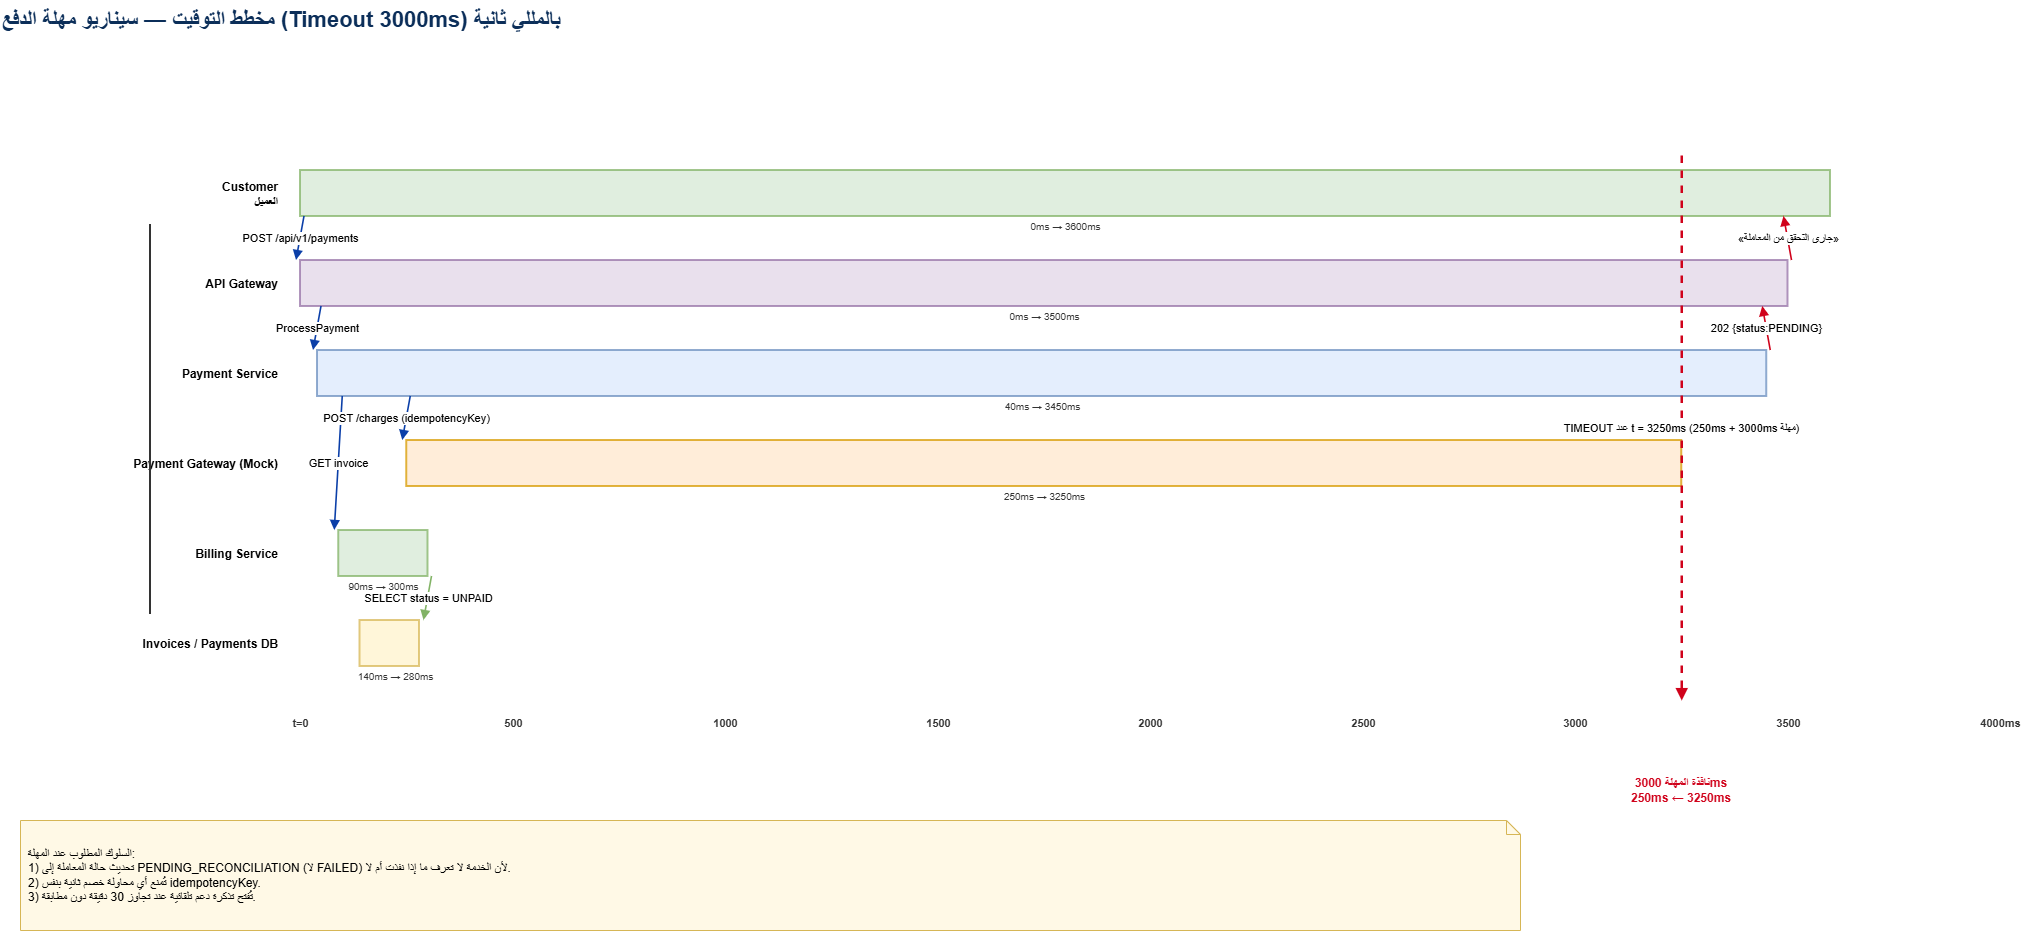

The diagram above was exported from draw.io. Its source (the exported page's mxGraphModel, read from the mxfile embedded in the PNG):
<mxGraphModel dx="2124" dy="2624" grid="1" gridSize="10" guides="1" tooltips="1" connect="1" arrows="1" fold="1" page="1" pageScale="1" pageWidth="2339" pageHeight="1100" math="0" shadow="0">
  <root>
    <mxCell id="0" />
    <mxCell id="1" parent="0" />
    <mxCell id="title_tcms-timing-payment" parent="1" style="text;html=1;align=left;fontSize=22;fontStyle=1;fontColor=#0B2E59;verticalAlign=middle;" value="مخطط التوقيت — سيناريو مهلة الدفع (Timeout 3000ms) بالمللي ثانية" vertex="1">
      <mxGeometry height="40" width="1600" x="40" y="20" as="geometry" />
    </mxCell>
    <mxCell id="tm_cust_lb" parent="1" style="text;html=1;align=right;verticalAlign=middle;fontStyle=1;fontSize=12;whiteSpace=wrap;" value="Customer&#10;العميل" vertex="1">
      <mxGeometry height="60" width="260" x="60" y="184" as="geometry" />
    </mxCell>
    <mxCell id="tm_cust_bar" parent="1" style="rounded=0;whiteSpace=wrap;html=1;fillColor=#D5E8D4;strokeColor=#82B366;strokeWidth=2;opacity=75;" value="" vertex="1">
      <mxGeometry height="46" width="1530" x="340" y="190" as="geometry" />
    </mxCell>
    <mxCell id="tm_cust_t" parent="1" style="text;html=1;align=center;verticalAlign=middle;fontSize=10;fontColor=#333333;" value="0ms → 3600ms" vertex="1">
      <mxGeometry height="20" width="1530" x="340" y="236" as="geometry" />
    </mxCell>
    <mxCell id="tm_gw_lb" parent="1" style="text;html=1;align=right;verticalAlign=middle;fontStyle=1;fontSize=12;whiteSpace=wrap;" value="API Gateway" vertex="1">
      <mxGeometry height="60" width="260" x="60" y="274" as="geometry" />
    </mxCell>
    <mxCell id="tm_gw_bar" parent="1" style="rounded=0;whiteSpace=wrap;html=1;fillColor=#E1D5E7;strokeColor=#9673A6;strokeWidth=2;opacity=75;" value="" vertex="1">
      <mxGeometry height="46" width="1487.5" x="340" y="280" as="geometry" />
    </mxCell>
    <mxCell id="tm_gw_t" parent="1" style="text;html=1;align=center;verticalAlign=middle;fontSize=10;fontColor=#333333;" value="0ms → 3500ms" vertex="1">
      <mxGeometry height="20" width="1487.5" x="340" y="326" as="geometry" />
    </mxCell>
    <mxCell id="tm_pay_lb" parent="1" style="text;html=1;align=right;verticalAlign=middle;fontStyle=1;fontSize=12;whiteSpace=wrap;" value="Payment Service" vertex="1">
      <mxGeometry height="60" width="260" x="60" y="364" as="geometry" />
    </mxCell>
    <mxCell id="tm_pay_bar" parent="1" style="rounded=0;whiteSpace=wrap;html=1;fillColor=#DAE8FC;strokeColor=#6C8EBF;strokeWidth=2;opacity=75;" value="" vertex="1">
      <mxGeometry height="46" width="1449.25" x="357" y="370" as="geometry" />
    </mxCell>
    <mxCell id="tm_pay_t" parent="1" style="text;html=1;align=center;verticalAlign=middle;fontSize=10;fontColor=#333333;" value="40ms → 3450ms" vertex="1">
      <mxGeometry height="20" width="1449.25" x="357" y="416" as="geometry" />
    </mxCell>
    <mxCell id="tm_pgw_lb" parent="1" style="text;html=1;align=right;verticalAlign=middle;fontStyle=1;fontSize=12;whiteSpace=wrap;" value="Payment Gateway (Mock)" vertex="1">
      <mxGeometry height="60" width="260" x="60" y="454" as="geometry" />
    </mxCell>
    <mxCell id="tm_pgw_bar" parent="1" style="rounded=0;whiteSpace=wrap;html=1;fillColor=#FFE6CC;strokeColor=#D79B00;strokeWidth=2;opacity=75;" value="" vertex="1">
      <mxGeometry height="46" width="1275" x="446.25" y="460" as="geometry" />
    </mxCell>
    <mxCell id="tm_pgw_t" parent="1" style="text;html=1;align=center;verticalAlign=middle;fontSize=10;fontColor=#333333;" value="250ms → 3250ms" vertex="1">
      <mxGeometry height="20" width="1275" x="446.25" y="506" as="geometry" />
    </mxCell>
    <mxCell id="tm_bil_lb" parent="1" style="text;html=1;align=right;verticalAlign=middle;fontStyle=1;fontSize=12;whiteSpace=wrap;" value="Billing Service" vertex="1">
      <mxGeometry height="60" width="260" x="60" y="544" as="geometry" />
    </mxCell>
    <mxCell id="tm_bil_bar" parent="1" style="rounded=0;whiteSpace=wrap;html=1;fillColor=#D5E8D4;strokeColor=#82B366;strokeWidth=2;opacity=75;" value="" vertex="1">
      <mxGeometry height="46" width="89.25" x="378.25" y="550" as="geometry" />
    </mxCell>
    <mxCell id="tm_bil_t" parent="1" style="text;html=1;align=center;verticalAlign=middle;fontSize=10;fontColor=#333333;" value="90ms → 300ms" vertex="1">
      <mxGeometry height="20" width="89.25" x="378.25" y="596" as="geometry" />
    </mxCell>
    <mxCell id="tm_db_lb" parent="1" style="text;html=1;align=right;verticalAlign=middle;fontStyle=1;fontSize=12;whiteSpace=wrap;" value="Invoices / Payments DB" vertex="1">
      <mxGeometry height="60" width="260" x="60" y="634" as="geometry" />
    </mxCell>
    <mxCell id="tm_db_bar" parent="1" style="rounded=0;whiteSpace=wrap;html=1;fillColor=#FFF2CC;strokeColor=#D6B656;strokeWidth=2;opacity=75;" value="" vertex="1">
      <mxGeometry height="46" width="59.5" x="399.5" y="640" as="geometry" />
    </mxCell>
    <mxCell id="tm_db_t" parent="1" style="text;html=1;align=center;verticalAlign=middle;fontSize=10;fontColor=#333333;" value="140ms → 280ms" vertex="1">
      <mxGeometry height="20" width="70" x="399.5" y="686" as="geometry" />
    </mxCell>
    <mxCell id="ax_0" edge="1" parent="1" source="tm_cust_lb" style="endArrow=none;html=1;strokeColor=#333333;strokeWidth=2;dashed=1;" target="tm_db_lb" value="">
      <mxGeometry relative="1" as="geometry">
        <mxPoint x="340" y="180" as="sourcePoint" />
        <mxPoint x="340" y="720" as="targetPoint" />
      </mxGeometry>
    </mxCell>
    <mxCell id="axl_0" parent="1" style="text;html=1;align=center;fontSize=11;fontStyle=1;fontColor=#333333;" value="t=0" vertex="1">
      <mxGeometry height="24" width="60" x="310" y="730" as="geometry" />
    </mxCell>
    <mxCell id="ax_500" edge="1" parent="1" source="tm_cust_lb" style="endArrow=none;html=1;strokeColor=#999999;strokeWidth=1;dashed=1;" target="tm_db_lb" value="">
      <mxGeometry relative="1" as="geometry">
        <mxPoint x="552.5" y="180" as="sourcePoint" />
        <mxPoint x="552.5" y="720" as="targetPoint" />
      </mxGeometry>
    </mxCell>
    <mxCell id="axl_500" parent="1" style="text;html=1;align=center;fontSize=11;fontStyle=1;fontColor=#333333;" value="500" vertex="1">
      <mxGeometry height="24" width="60" x="522.5" y="730" as="geometry" />
    </mxCell>
    <mxCell id="ax_1000" edge="1" parent="1" source="tm_cust_lb" style="endArrow=none;html=1;strokeColor=#999999;strokeWidth=1;dashed=1;" target="tm_db_lb" value="">
      <mxGeometry relative="1" as="geometry">
        <mxPoint x="765" y="180" as="sourcePoint" />
        <mxPoint x="765" y="720" as="targetPoint" />
      </mxGeometry>
    </mxCell>
    <mxCell id="axl_1000" parent="1" style="text;html=1;align=center;fontSize=11;fontStyle=1;fontColor=#333333;" value="1000" vertex="1">
      <mxGeometry height="24" width="60" x="735" y="730" as="geometry" />
    </mxCell>
    <mxCell id="ax_1500" edge="1" parent="1" source="tm_cust_lb" style="endArrow=none;html=1;strokeColor=#999999;strokeWidth=1;dashed=1;" target="tm_db_lb" value="">
      <mxGeometry relative="1" as="geometry">
        <mxPoint x="977.5" y="180" as="sourcePoint" />
        <mxPoint x="977.5" y="720" as="targetPoint" />
      </mxGeometry>
    </mxCell>
    <mxCell id="axl_1500" parent="1" style="text;html=1;align=center;fontSize=11;fontStyle=1;fontColor=#333333;" value="1500" vertex="1">
      <mxGeometry height="24" width="60" x="947.5" y="730" as="geometry" />
    </mxCell>
    <mxCell id="ax_2000" edge="1" parent="1" source="tm_cust_lb" style="endArrow=none;html=1;strokeColor=#999999;strokeWidth=1;dashed=1;" target="tm_db_lb" value="">
      <mxGeometry relative="1" as="geometry">
        <mxPoint x="1190" y="180" as="sourcePoint" />
        <mxPoint x="1190" y="720" as="targetPoint" />
      </mxGeometry>
    </mxCell>
    <mxCell id="axl_2000" parent="1" style="text;html=1;align=center;fontSize=11;fontStyle=1;fontColor=#333333;" value="2000" vertex="1">
      <mxGeometry height="24" width="60" x="1160" y="730" as="geometry" />
    </mxCell>
    <mxCell id="ax_2500" edge="1" parent="1" source="tm_cust_lb" style="endArrow=none;html=1;strokeColor=#999999;strokeWidth=1;dashed=1;" target="tm_db_lb" value="">
      <mxGeometry relative="1" as="geometry">
        <mxPoint x="1402.5" y="180" as="sourcePoint" />
        <mxPoint x="1402.5" y="720" as="targetPoint" />
      </mxGeometry>
    </mxCell>
    <mxCell id="axl_2500" parent="1" style="text;html=1;align=center;fontSize=11;fontStyle=1;fontColor=#333333;" value="2500" vertex="1">
      <mxGeometry height="24" width="60" x="1372.5" y="730" as="geometry" />
    </mxCell>
    <mxCell id="ax_3000" edge="1" parent="1" source="tm_cust_lb" style="endArrow=none;html=1;strokeColor=#999999;strokeWidth=1;dashed=1;" target="tm_db_lb" value="">
      <mxGeometry relative="1" as="geometry">
        <mxPoint x="1615" y="180" as="sourcePoint" />
        <mxPoint x="1615" y="720" as="targetPoint" />
      </mxGeometry>
    </mxCell>
    <mxCell id="axl_3000" parent="1" style="text;html=1;align=center;fontSize=11;fontStyle=1;fontColor=#333333;" value="3000" vertex="1">
      <mxGeometry height="24" width="60" x="1585" y="730" as="geometry" />
    </mxCell>
    <mxCell id="ax_3500" edge="1" parent="1" source="tm_cust_lb" style="endArrow=none;html=1;strokeColor=#999999;strokeWidth=1;dashed=1;" target="tm_db_lb" value="">
      <mxGeometry relative="1" as="geometry">
        <mxPoint x="1827.5" y="180" as="sourcePoint" />
        <mxPoint x="1827.5" y="720" as="targetPoint" />
      </mxGeometry>
    </mxCell>
    <mxCell id="axl_3500" parent="1" style="text;html=1;align=center;fontSize=11;fontStyle=1;fontColor=#333333;" value="3500" vertex="1">
      <mxGeometry height="24" width="60" x="1797.5" y="730" as="geometry" />
    </mxCell>
    <mxCell id="ax_4000" edge="1" parent="1" source="tm_cust_lb" style="endArrow=none;html=1;strokeColor=#333333;strokeWidth=2;dashed=0;" target="tm_db_lb" value="">
      <mxGeometry relative="1" as="geometry">
        <mxPoint x="2040" y="180" as="sourcePoint" />
        <mxPoint x="2040" y="720" as="targetPoint" />
      </mxGeometry>
    </mxCell>
    <mxCell id="axl_4000" parent="1" style="text;html=1;align=center;fontSize=11;fontStyle=1;fontColor=#333333;" value="4000ms" vertex="1">
      <mxGeometry height="24" width="60" x="2010" y="730" as="geometry" />
    </mxCell>
    <mxCell id="to_line" edge="1" parent="1" style="endArrow=block;endFill=1;html=1;strokeColor=#D0021B;strokeWidth=2.5;dashed=1;labelBackgroundColor=#FFFFFF;" value="TIMEOUT عند t = 3250ms (250ms + 3000ms مهلة)">
      <mxGeometry relative="1" as="geometry">
        <mxPoint x="1721.25" y="175" as="sourcePoint" />
        <mxPoint x="1721.25" y="720" as="targetPoint" />
      </mxGeometry>
    </mxCell>
    <mxCell id="to_lbl" parent="1" style="text;html=1;align=center;verticalAlign=middle;fontStyle=1;fontSize=12;fontColor=#D0021B;whiteSpace=wrap;" value="نافذة المهلة 3000ms&#10;250ms ← 3250ms" vertex="1">
      <mxGeometry height="60" width="260" x="1591.25" y="780" as="geometry" />
    </mxCell>
    <mxCell id="m1" edge="1" parent="1" style="endArrow=block;endFill=1;html=1;strokeColor=#0B3FA8;strokeWidth=1.6;labelBackgroundColor=#FFFFFF;fontSize=11;" value="POST /api/v1/payments">
      <mxGeometry relative="1" as="geometry">
        <mxPoint x="344" y="236" as="sourcePoint" />
        <mxPoint x="336" y="280" as="targetPoint" />
      </mxGeometry>
    </mxCell>
    <mxCell id="m2" edge="1" parent="1" style="endArrow=block;endFill=1;html=1;strokeColor=#0B3FA8;strokeWidth=1.6;labelBackgroundColor=#FFFFFF;fontSize=11;" value="ProcessPayment">
      <mxGeometry relative="1" as="geometry">
        <mxPoint x="361" y="326" as="sourcePoint" />
        <mxPoint x="353" y="370" as="targetPoint" />
      </mxGeometry>
    </mxCell>
    <mxCell id="m3" edge="1" parent="1" style="endArrow=block;endFill=1;html=1;strokeColor=#0B3FA8;strokeWidth=1.6;labelBackgroundColor=#FFFFFF;fontSize=11;" value="GET invoice">
      <mxGeometry relative="1" as="geometry">
        <mxPoint x="382.25" y="416" as="sourcePoint" />
        <mxPoint x="374.25" y="550" as="targetPoint" />
      </mxGeometry>
    </mxCell>
    <mxCell id="m4" edge="1" parent="1" style="endArrow=block;endFill=1;html=1;strokeColor=#82B366;strokeWidth=1.6;labelBackgroundColor=#FFFFFF;fontSize=11;" value="SELECT status = UNPAID">
      <mxGeometry relative="1" as="geometry">
        <mxPoint x="471.5" y="596" as="sourcePoint" />
        <mxPoint x="463.5" y="640" as="targetPoint" />
      </mxGeometry>
    </mxCell>
    <mxCell id="m5" edge="1" parent="1" style="endArrow=block;endFill=1;html=1;strokeColor=#0B3FA8;strokeWidth=1.6;labelBackgroundColor=#FFFFFF;fontSize=11;" value="POST /charges (idempotencyKey)">
      <mxGeometry relative="1" as="geometry">
        <mxPoint x="450.25" y="416" as="sourcePoint" />
        <mxPoint x="442.25" y="460" as="targetPoint" />
      </mxGeometry>
    </mxCell>
    <mxCell id="m6" edge="1" parent="1" style="endArrow=block;endFill=1;html=1;strokeColor=#D0021B;strokeWidth=1.6;labelBackgroundColor=#FFFFFF;fontSize=11;" value="202 {status:PENDING}">
      <mxGeometry relative="1" as="geometry">
        <mxPoint x="1810.25" y="370" as="sourcePoint" />
        <mxPoint x="1802.25" y="326" as="targetPoint" />
      </mxGeometry>
    </mxCell>
    <mxCell id="m7" edge="1" parent="1" style="endArrow=block;endFill=1;html=1;strokeColor=#D0021B;strokeWidth=1.6;labelBackgroundColor=#FFFFFF;fontSize=11;" value="«جاري التحقق من المعاملة»">
      <mxGeometry relative="1" as="geometry">
        <mxPoint x="1831.5" y="280" as="sourcePoint" />
        <mxPoint x="1823.5" y="236" as="targetPoint" />
      </mxGeometry>
    </mxCell>
    <mxCell id="tm_note" parent="1" style="shape=note;whiteSpace=wrap;html=1;size=14;fillColor=#fff9e6;strokeColor=#d6b656;align=left;spacingLeft=6;" value="السلوك المطلوب عند المهلة:&#10;1) تحديث حالة المعاملة إلى PENDING_RECONCILIATION (لا FAILED) لأن الخدمة لا تعرف ما إذا نفذت أم لا.&#10;2) تُمنع أي محاولة خصم ثانية بنفس idempotencyKey.&#10;3) تُفتح تذكرة دعم تلقائية عند تجاوز 30 دقيقة دون مطابقة." vertex="1">
      <mxGeometry height="110" width="1500" x="60" y="840" as="geometry" />
    </mxCell>
  </root>
</mxGraphModel>